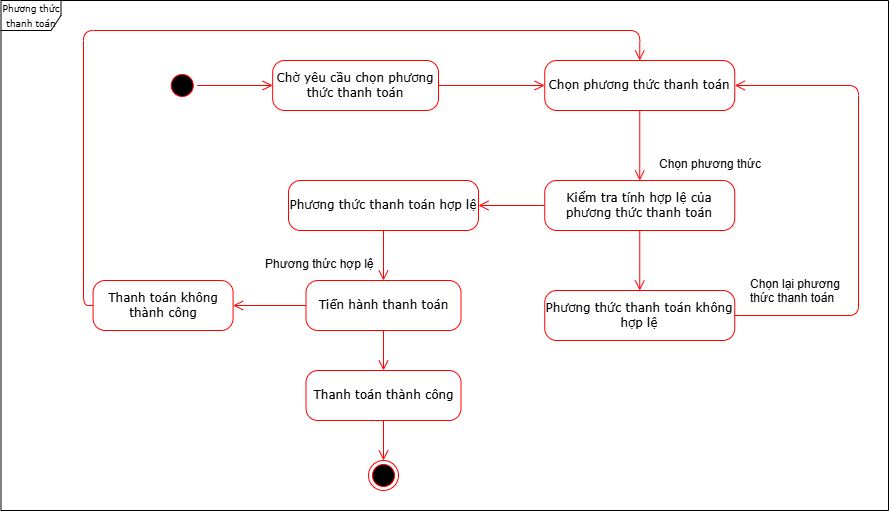

The diagram above was exported from draw.io. Its source (the exported page's mxGraphModel, read from the mxfile embedded in the PNG):
<mxGraphModel dx="800" dy="-5849" grid="1" gridSize="10" guides="1" tooltips="1" connect="1" arrows="1" fold="1" page="1" pageScale="1" pageWidth="850" pageHeight="1100" math="0" shadow="0">
  <root>
    <mxCell id="0" />
    <mxCell id="1" parent="0" />
    <mxCell id="8dGHt6rtajngYl22ZWgp-270" value="" style="ellipse;html=1;shape=startState;fillColor=#000000;strokeColor=#ff0000;rounded=1;shadow=0;comic=0;labelBackgroundColor=none;fontFamily=Verdana;fontSize=12;fontColor=#000000;align=center;direction=south;" vertex="1" parent="1">
      <mxGeometry x="1388.75" y="6760" width="30" height="30" as="geometry" />
    </mxCell>
    <mxCell id="8dGHt6rtajngYl22ZWgp-271" value="" style="ellipse;html=1;shape=endState;fillColor=#000000;strokeColor=#ff0000;rounded=1;shadow=0;comic=0;labelBackgroundColor=none;fontFamily=Verdana;fontSize=12;fontColor=#000000;align=center;" vertex="1" parent="1">
      <mxGeometry x="1590" y="7150" width="30" height="30" as="geometry" />
    </mxCell>
    <mxCell id="8dGHt6rtajngYl22ZWgp-272" value="Chờ yêu cầu chọn phương thức thanh toán" style="rounded=1;whiteSpace=wrap;html=1;arcSize=24;fillColor=#FFFFFF;strokeColor=#ff0000;shadow=0;comic=0;labelBackgroundColor=none;fontFamily=Verdana;fontSize=12;fontColor=#000000;align=center;" vertex="1" parent="1">
      <mxGeometry x="1494.16" y="6750" width="165.84" height="50" as="geometry" />
    </mxCell>
    <mxCell id="8dGHt6rtajngYl22ZWgp-273" style="edgeStyle=orthogonalEdgeStyle;html=1;labelBackgroundColor=none;endArrow=open;endSize=8;strokeColor=#ff0000;fontFamily=Verdana;fontSize=12;align=left;exitX=0.5;exitY=0;exitDx=0;exitDy=0;entryX=0;entryY=0.5;entryDx=0;entryDy=0;" edge="1" parent="1" source="8dGHt6rtajngYl22ZWgp-270" target="8dGHt6rtajngYl22ZWgp-272">
      <mxGeometry relative="1" as="geometry">
        <mxPoint x="1848.75" y="6810" as="sourcePoint" />
        <mxPoint x="1848.75" y="6870" as="targetPoint" />
      </mxGeometry>
    </mxCell>
    <mxCell id="8dGHt6rtajngYl22ZWgp-274" value="Chọn phương thức thanh toán" style="rounded=1;whiteSpace=wrap;html=1;arcSize=24;fillColor=#FFFFFF;strokeColor=#ff0000;shadow=0;comic=0;labelBackgroundColor=none;fontFamily=Verdana;fontSize=12;fontColor=#000000;align=center;" vertex="1" parent="1">
      <mxGeometry x="1766.25" y="6750" width="190" height="50" as="geometry" />
    </mxCell>
    <mxCell id="8dGHt6rtajngYl22ZWgp-275" value="Kiểm tra tính hợp lệ của phương thức thanh toán" style="rounded=1;whiteSpace=wrap;html=1;arcSize=24;fillColor=#FFFFFF;strokeColor=#ff0000;shadow=0;comic=0;labelBackgroundColor=none;fontFamily=Verdana;fontSize=12;fontColor=#000000;align=center;" vertex="1" parent="1">
      <mxGeometry x="1766.25" y="6870" width="190" height="50" as="geometry" />
    </mxCell>
    <mxCell id="8dGHt6rtajngYl22ZWgp-276" value="Phương thức thanh toán hợp lệ" style="rounded=1;whiteSpace=wrap;html=1;arcSize=24;fillColor=#FFFFFF;strokeColor=#ff0000;shadow=0;comic=0;labelBackgroundColor=none;fontFamily=Verdana;fontSize=12;fontColor=#000000;align=center;" vertex="1" parent="1">
      <mxGeometry x="1510" y="6870" width="190" height="50" as="geometry" />
    </mxCell>
    <mxCell id="8dGHt6rtajngYl22ZWgp-277" value="Chọn phương thức" style="text;whiteSpace=wrap;html=1;" vertex="1" parent="1">
      <mxGeometry x="1879.07" y="6840" width="140" height="40" as="geometry" />
    </mxCell>
    <mxCell id="8dGHt6rtajngYl22ZWgp-278" value="Phương thức thanh toán không hợp lệ" style="rounded=1;whiteSpace=wrap;html=1;arcSize=24;fillColor=#FFFFFF;strokeColor=#ff0000;shadow=0;comic=0;labelBackgroundColor=none;fontFamily=Verdana;fontSize=12;fontColor=#000000;align=center;" vertex="1" parent="1">
      <mxGeometry x="1766.25" y="6980" width="190" height="50" as="geometry" />
    </mxCell>
    <mxCell id="8dGHt6rtajngYl22ZWgp-279" value="Tiến hành thanh toán" style="rounded=1;whiteSpace=wrap;html=1;arcSize=24;fillColor=#FFFFFF;strokeColor=#ff0000;shadow=0;comic=0;labelBackgroundColor=none;fontFamily=Verdana;fontSize=12;fontColor=#000000;align=center;" vertex="1" parent="1">
      <mxGeometry x="1527.5" y="6970" width="155" height="50" as="geometry" />
    </mxCell>
    <mxCell id="8dGHt6rtajngYl22ZWgp-280" value="Phương thức hợp lệ" style="text;whiteSpace=wrap;html=1;" vertex="1" parent="1">
      <mxGeometry x="1485" y="6940" width="140" height="40" as="geometry" />
    </mxCell>
    <mxCell id="8dGHt6rtajngYl22ZWgp-281" value="Chọn lại phương thức thanh toán" style="text;whiteSpace=wrap;html=1;" vertex="1" parent="1">
      <mxGeometry x="1970" y="6960" width="95" height="40" as="geometry" />
    </mxCell>
    <mxCell id="8dGHt6rtajngYl22ZWgp-282" value="Thanh toán thành công" style="rounded=1;whiteSpace=wrap;html=1;arcSize=24;fillColor=#FFFFFF;strokeColor=#ff0000;shadow=0;comic=0;labelBackgroundColor=none;fontFamily=Verdana;fontSize=12;fontColor=#000000;align=center;" vertex="1" parent="1">
      <mxGeometry x="1527.5" y="7060" width="155" height="50" as="geometry" />
    </mxCell>
    <mxCell id="8dGHt6rtajngYl22ZWgp-283" style="edgeStyle=orthogonalEdgeStyle;html=1;labelBackgroundColor=none;endArrow=open;endSize=8;strokeColor=#ff0000;fontFamily=Verdana;fontSize=12;align=left;exitX=1;exitY=0.5;exitDx=0;exitDy=0;" edge="1" parent="1" source="8dGHt6rtajngYl22ZWgp-272" target="8dGHt6rtajngYl22ZWgp-274">
      <mxGeometry relative="1" as="geometry">
        <mxPoint x="1429" y="6785" as="sourcePoint" />
        <mxPoint x="1504" y="6785" as="targetPoint" />
      </mxGeometry>
    </mxCell>
    <mxCell id="8dGHt6rtajngYl22ZWgp-284" style="edgeStyle=orthogonalEdgeStyle;html=1;labelBackgroundColor=none;endArrow=open;endSize=8;strokeColor=#ff0000;fontFamily=Verdana;fontSize=12;align=left;exitX=0.5;exitY=1;exitDx=0;exitDy=0;" edge="1" parent="1" source="8dGHt6rtajngYl22ZWgp-274" target="8dGHt6rtajngYl22ZWgp-275">
      <mxGeometry relative="1" as="geometry">
        <mxPoint x="1439" y="6795" as="sourcePoint" />
        <mxPoint x="1514" y="6795" as="targetPoint" />
      </mxGeometry>
    </mxCell>
    <mxCell id="8dGHt6rtajngYl22ZWgp-285" style="edgeStyle=orthogonalEdgeStyle;html=1;labelBackgroundColor=none;endArrow=open;endSize=8;strokeColor=#ff0000;fontFamily=Verdana;fontSize=12;align=left;exitX=0.5;exitY=1;exitDx=0;exitDy=0;" edge="1" parent="1" source="8dGHt6rtajngYl22ZWgp-275" target="8dGHt6rtajngYl22ZWgp-278">
      <mxGeometry relative="1" as="geometry">
        <mxPoint x="1449" y="6805" as="sourcePoint" />
        <mxPoint x="1524" y="6805" as="targetPoint" />
      </mxGeometry>
    </mxCell>
    <mxCell id="8dGHt6rtajngYl22ZWgp-286" style="edgeStyle=orthogonalEdgeStyle;html=1;labelBackgroundColor=none;endArrow=open;endSize=8;strokeColor=#ff0000;fontFamily=Verdana;fontSize=12;align=left;exitX=0;exitY=0.5;exitDx=0;exitDy=0;entryX=1;entryY=0.5;entryDx=0;entryDy=0;" edge="1" parent="1" source="8dGHt6rtajngYl22ZWgp-275" target="8dGHt6rtajngYl22ZWgp-276">
      <mxGeometry relative="1" as="geometry">
        <mxPoint x="1459" y="6815" as="sourcePoint" />
        <mxPoint x="1534" y="6815" as="targetPoint" />
      </mxGeometry>
    </mxCell>
    <mxCell id="8dGHt6rtajngYl22ZWgp-287" style="edgeStyle=orthogonalEdgeStyle;html=1;labelBackgroundColor=none;endArrow=open;endSize=8;strokeColor=#ff0000;fontFamily=Verdana;fontSize=12;align=left;exitX=0.5;exitY=1;exitDx=0;exitDy=0;" edge="1" parent="1" source="8dGHt6rtajngYl22ZWgp-276" target="8dGHt6rtajngYl22ZWgp-279">
      <mxGeometry relative="1" as="geometry">
        <mxPoint x="1469" y="6825" as="sourcePoint" />
        <mxPoint x="1544" y="6825" as="targetPoint" />
      </mxGeometry>
    </mxCell>
    <mxCell id="8dGHt6rtajngYl22ZWgp-288" style="edgeStyle=orthogonalEdgeStyle;html=1;labelBackgroundColor=none;endArrow=open;endSize=8;strokeColor=#ff0000;fontFamily=Verdana;fontSize=12;align=left;exitX=0.5;exitY=1;exitDx=0;exitDy=0;" edge="1" parent="1" source="8dGHt6rtajngYl22ZWgp-279" target="8dGHt6rtajngYl22ZWgp-282">
      <mxGeometry relative="1" as="geometry">
        <mxPoint x="1479" y="6835" as="sourcePoint" />
        <mxPoint x="1554" y="6835" as="targetPoint" />
      </mxGeometry>
    </mxCell>
    <mxCell id="8dGHt6rtajngYl22ZWgp-289" style="edgeStyle=orthogonalEdgeStyle;html=1;labelBackgroundColor=none;endArrow=open;endSize=8;strokeColor=#ff0000;fontFamily=Verdana;fontSize=12;align=left;exitX=0.5;exitY=1;exitDx=0;exitDy=0;" edge="1" parent="1" source="8dGHt6rtajngYl22ZWgp-282" target="8dGHt6rtajngYl22ZWgp-271">
      <mxGeometry relative="1" as="geometry">
        <mxPoint x="1489" y="6845" as="sourcePoint" />
        <mxPoint x="1564" y="6845" as="targetPoint" />
      </mxGeometry>
    </mxCell>
    <mxCell id="8dGHt6rtajngYl22ZWgp-290" style="edgeStyle=orthogonalEdgeStyle;html=1;labelBackgroundColor=none;endArrow=open;endSize=8;strokeColor=#ff0000;fontFamily=Verdana;fontSize=12;align=left;exitX=1;exitY=0.5;exitDx=0;exitDy=0;entryX=1;entryY=0.5;entryDx=0;entryDy=0;" edge="1" parent="1" source="8dGHt6rtajngYl22ZWgp-278" target="8dGHt6rtajngYl22ZWgp-274">
      <mxGeometry relative="1" as="geometry">
        <mxPoint x="1499" y="6855" as="sourcePoint" />
        <mxPoint x="1574" y="6855" as="targetPoint" />
        <Array as="points">
          <mxPoint x="2080" y="7005" />
          <mxPoint x="2080" y="6775" />
        </Array>
      </mxGeometry>
    </mxCell>
    <mxCell id="8dGHt6rtajngYl22ZWgp-291" value="Thanh toán không thành công" style="rounded=1;whiteSpace=wrap;html=1;arcSize=24;fillColor=#FFFFFF;strokeColor=#ff0000;shadow=0;comic=0;labelBackgroundColor=none;fontFamily=Verdana;fontSize=12;fontColor=#000000;align=center;" vertex="1" parent="1">
      <mxGeometry x="1314.58" y="6970" width="140" height="50" as="geometry" />
    </mxCell>
    <mxCell id="8dGHt6rtajngYl22ZWgp-292" style="edgeStyle=orthogonalEdgeStyle;html=1;labelBackgroundColor=none;endArrow=open;endSize=8;strokeColor=#ff0000;fontFamily=Verdana;fontSize=12;align=left;exitX=0;exitY=0.5;exitDx=0;exitDy=0;entryX=1;entryY=0.5;entryDx=0;entryDy=0;" edge="1" parent="1" source="8dGHt6rtajngYl22ZWgp-279" target="8dGHt6rtajngYl22ZWgp-291">
      <mxGeometry relative="1" as="geometry">
        <mxPoint x="1615" y="6930" as="sourcePoint" />
        <mxPoint x="1615" y="6980" as="targetPoint" />
      </mxGeometry>
    </mxCell>
    <mxCell id="8dGHt6rtajngYl22ZWgp-293" style="edgeStyle=orthogonalEdgeStyle;html=1;labelBackgroundColor=none;endArrow=open;endSize=8;strokeColor=#ff0000;fontFamily=Verdana;fontSize=12;align=left;exitX=0;exitY=0.5;exitDx=0;exitDy=0;entryX=0.5;entryY=0;entryDx=0;entryDy=0;" edge="1" parent="1" source="8dGHt6rtajngYl22ZWgp-291" target="8dGHt6rtajngYl22ZWgp-274">
      <mxGeometry relative="1" as="geometry">
        <mxPoint x="1625" y="6940" as="sourcePoint" />
        <mxPoint x="1625" y="6990" as="targetPoint" />
        <Array as="points">
          <mxPoint x="1305" y="6995" />
          <mxPoint x="1305" y="6720" />
          <mxPoint x="1861" y="6720" />
        </Array>
      </mxGeometry>
    </mxCell>
    <mxCell id="8dGHt6rtajngYl22ZWgp-294" value="&lt;font style=&quot;font-size: 9px;&quot;&gt;Phương thức thanh toán&lt;/font&gt;" style="shape=umlFrame;whiteSpace=wrap;html=1;rounded=1;shadow=0;comic=0;labelBackgroundColor=none;strokeWidth=1;fontFamily=Verdana;fontSize=12;align=center;" vertex="1" parent="1">
      <mxGeometry x="1222.5" y="6690" width="887.5" height="510" as="geometry" />
    </mxCell>
  </root>
</mxGraphModel>